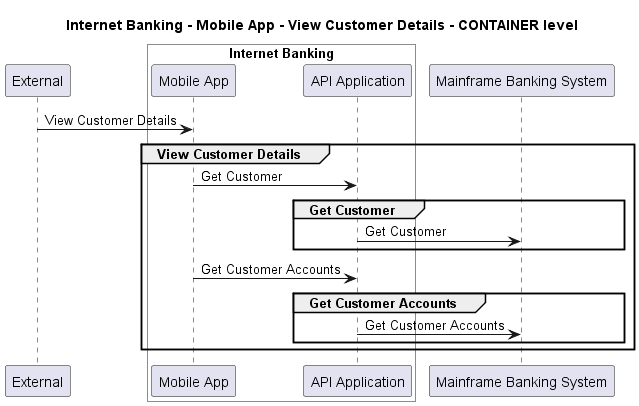

The diagram above was rendered by PlantUML. Its source (embedded in the PNG):
@startuml
!pragma layout smetana

title Internet Banking - Mobile App - View Customer Details - CONTAINER level

participant "External" as C4InterFlow.SoftwareSystems.ExternalSystem

box "Internet Banking" #White
    participant "Mobile App" as BigBankPlc.SoftwareSystems.InternetBanking.Containers.MobileApp
    participant "API Application" as BigBankPlc.SoftwareSystems.InternetBanking.Containers.APIApplication
end box

participant "Mainframe Banking System" as BigBankPlc.SoftwareSystems.MainframeBankingSystem

C4InterFlow.SoftwareSystems.ExternalSystem -> BigBankPlc.SoftwareSystems.InternetBanking.Containers.MobileApp : View Customer Details
group View Customer Details
BigBankPlc.SoftwareSystems.InternetBanking.Containers.MobileApp -> BigBankPlc.SoftwareSystems.InternetBanking.Containers.APIApplication : Get Customer
group Get Customer
BigBankPlc.SoftwareSystems.InternetBanking.Containers.APIApplication -> BigBankPlc.SoftwareSystems.MainframeBankingSystem : Get Customer
end
BigBankPlc.SoftwareSystems.InternetBanking.Containers.MobileApp -> BigBankPlc.SoftwareSystems.InternetBanking.Containers.APIApplication : Get Customer Accounts
group Get Customer Accounts
BigBankPlc.SoftwareSystems.InternetBanking.Containers.APIApplication -> BigBankPlc.SoftwareSystems.MainframeBankingSystem : Get Customer Accounts
end
end


@enduml